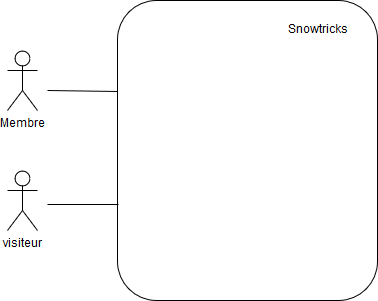

The diagram above was exported from draw.io. Its source (the exported page's mxGraphModel, read from the mxfile embedded in the PNG):
<mxGraphModel dx="1178" dy="1134" grid="1" gridSize="10" guides="1" tooltips="1" connect="1" arrows="1" fold="1" page="1" pageScale="1" pageWidth="827" pageHeight="1169" math="0" shadow="0">
  <root>
    <mxCell id="0" />
    <mxCell id="1" parent="0" />
    <mxCell id="beNFoqSV78ESUQVxJiIo-1" value="Membre" style="shape=umlActor;verticalLabelPosition=bottom;labelBackgroundColor=#ffffff;verticalAlign=top;html=1;outlineConnect=0;" vertex="1" parent="1">
      <mxGeometry x="60" y="360" width="30" height="60" as="geometry" />
    </mxCell>
    <mxCell id="beNFoqSV78ESUQVxJiIo-2" value="visiteur" style="shape=umlActor;verticalLabelPosition=bottom;labelBackgroundColor=#ffffff;verticalAlign=top;html=1;outlineConnect=0;" vertex="1" parent="1">
      <mxGeometry x="60" y="480" width="30" height="60" as="geometry" />
    </mxCell>
    <mxCell id="beNFoqSV78ESUQVxJiIo-3" value="" style="rounded=1;whiteSpace=wrap;html=1;" vertex="1" parent="1">
      <mxGeometry x="170" y="310" width="260" height="300" as="geometry" />
    </mxCell>
    <mxCell id="beNFoqSV78ESUQVxJiIo-4" value="Snowtricks" style="text;html=1;strokeColor=none;fillColor=none;align=center;verticalAlign=middle;whiteSpace=wrap;rounded=0;" vertex="1" parent="1">
      <mxGeometry x="350" y="330" width="40" height="20" as="geometry" />
    </mxCell>
    <mxCell id="beNFoqSV78ESUQVxJiIo-6" value="" style="endArrow=none;html=1;entryX=0;entryY=0.303;entryDx=0;entryDy=0;entryPerimeter=0;" edge="1" parent="1" target="beNFoqSV78ESUQVxJiIo-3">
      <mxGeometry width="50" height="50" relative="1" as="geometry">
        <mxPoint x="100" y="400" as="sourcePoint" />
        <mxPoint x="170" y="370" as="targetPoint" />
      </mxGeometry>
    </mxCell>
    <mxCell id="beNFoqSV78ESUQVxJiIo-7" value="" style="endArrow=none;html=1;entryX=0.004;entryY=0.68;entryDx=0;entryDy=0;entryPerimeter=0;" edge="1" parent="1" target="beNFoqSV78ESUQVxJiIo-3">
      <mxGeometry width="50" height="50" relative="1" as="geometry">
        <mxPoint x="100" y="514" as="sourcePoint" />
        <mxPoint x="180" y="500" as="targetPoint" />
      </mxGeometry>
    </mxCell>
  </root>
</mxGraphModel>